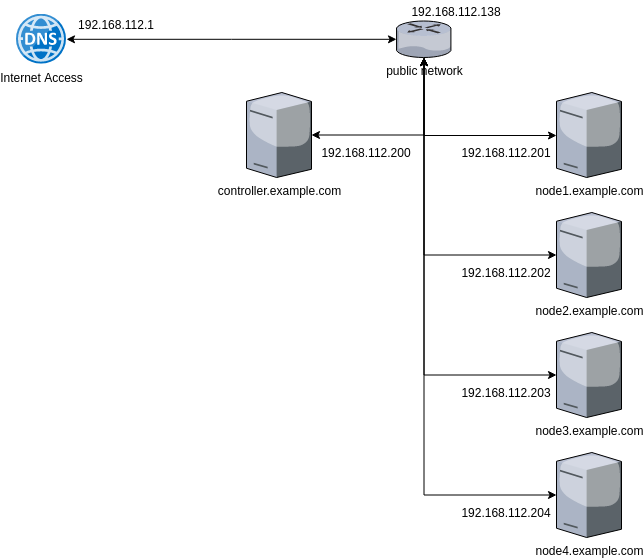

The diagram above was exported from draw.io. Its source (the exported page's mxGraphModel, read from the mxfile embedded in the PNG):
<mxGraphModel dx="1102" dy="573" grid="1" gridSize="10" guides="1" tooltips="1" connect="1" arrows="1" fold="1" page="1" pageScale="1" pageWidth="850" pageHeight="1100" math="0" shadow="0">
  <root>
    <mxCell id="0" />
    <mxCell id="1" parent="0" />
    <mxCell id="54_-h43kiv_1izXoZNa2-10" style="edgeStyle=orthogonalEdgeStyle;rounded=0;orthogonalLoop=1;jettySize=auto;html=1;startArrow=classic;startFill=1;" edge="1" parent="1" source="54_-h43kiv_1izXoZNa2-2" target="54_-h43kiv_1izXoZNa2-8">
      <mxGeometry relative="1" as="geometry" />
    </mxCell>
    <mxCell id="54_-h43kiv_1izXoZNa2-2" value="controller.example.com" style="verticalLabelPosition=bottom;aspect=fixed;html=1;verticalAlign=top;strokeColor=none;align=center;outlineConnect=0;shape=mxgraph.citrix.tower_server;" vertex="1" parent="1">
      <mxGeometry x="380" y="210" width="65" height="85" as="geometry" />
    </mxCell>
    <mxCell id="54_-h43kiv_1izXoZNa2-9" style="edgeStyle=orthogonalEdgeStyle;rounded=0;orthogonalLoop=1;jettySize=auto;html=1;startArrow=classic;startFill=1;" edge="1" parent="1" source="54_-h43kiv_1izXoZNa2-3" target="54_-h43kiv_1izXoZNa2-8">
      <mxGeometry relative="1" as="geometry" />
    </mxCell>
    <mxCell id="54_-h43kiv_1izXoZNa2-3" value="Internet Access" style="aspect=fixed;html=1;points=[];align=center;image;fontSize=12;image=img/lib/mscae/DNS.svg;" vertex="1" parent="1">
      <mxGeometry x="150" y="131.75" width="50" height="50" as="geometry" />
    </mxCell>
    <mxCell id="54_-h43kiv_1izXoZNa2-4" value="node1.example.com" style="verticalLabelPosition=bottom;aspect=fixed;html=1;verticalAlign=top;strokeColor=none;align=center;outlineConnect=0;shape=mxgraph.citrix.license_server;" vertex="1" parent="1">
      <mxGeometry x="690" y="210" width="65" height="85" as="geometry" />
    </mxCell>
    <mxCell id="54_-h43kiv_1izXoZNa2-15" style="edgeStyle=orthogonalEdgeStyle;rounded=0;orthogonalLoop=1;jettySize=auto;html=1;startArrow=classic;startFill=1;" edge="1" parent="1" source="54_-h43kiv_1izXoZNa2-5" target="54_-h43kiv_1izXoZNa2-8">
      <mxGeometry relative="1" as="geometry" />
    </mxCell>
    <mxCell id="54_-h43kiv_1izXoZNa2-5" value="node4.example.com" style="verticalLabelPosition=bottom;aspect=fixed;html=1;verticalAlign=top;strokeColor=none;align=center;outlineConnect=0;shape=mxgraph.citrix.license_server;" vertex="1" parent="1">
      <mxGeometry x="690" y="570" width="65" height="85" as="geometry" />
    </mxCell>
    <mxCell id="54_-h43kiv_1izXoZNa2-14" style="edgeStyle=orthogonalEdgeStyle;rounded=0;orthogonalLoop=1;jettySize=auto;html=1;startArrow=classic;startFill=1;" edge="1" parent="1" source="54_-h43kiv_1izXoZNa2-6" target="54_-h43kiv_1izXoZNa2-8">
      <mxGeometry relative="1" as="geometry" />
    </mxCell>
    <mxCell id="54_-h43kiv_1izXoZNa2-6" value="node3.example.com" style="verticalLabelPosition=bottom;aspect=fixed;html=1;verticalAlign=top;strokeColor=none;align=center;outlineConnect=0;shape=mxgraph.citrix.license_server;" vertex="1" parent="1">
      <mxGeometry x="690" y="450" width="65" height="85" as="geometry" />
    </mxCell>
    <mxCell id="54_-h43kiv_1izXoZNa2-13" style="edgeStyle=orthogonalEdgeStyle;rounded=0;orthogonalLoop=1;jettySize=auto;html=1;startArrow=classic;startFill=1;" edge="1" parent="1" source="54_-h43kiv_1izXoZNa2-7" target="54_-h43kiv_1izXoZNa2-8">
      <mxGeometry relative="1" as="geometry" />
    </mxCell>
    <mxCell id="54_-h43kiv_1izXoZNa2-7" value="node2.example.com" style="verticalLabelPosition=bottom;aspect=fixed;html=1;verticalAlign=top;strokeColor=none;align=center;outlineConnect=0;shape=mxgraph.citrix.license_server;" vertex="1" parent="1">
      <mxGeometry x="690" y="330" width="65" height="85" as="geometry" />
    </mxCell>
    <mxCell id="54_-h43kiv_1izXoZNa2-11" style="edgeStyle=orthogonalEdgeStyle;rounded=0;orthogonalLoop=1;jettySize=auto;html=1;startArrow=classic;startFill=1;" edge="1" parent="1" source="54_-h43kiv_1izXoZNa2-8" target="54_-h43kiv_1izXoZNa2-4">
      <mxGeometry relative="1" as="geometry">
        <Array as="points">
          <mxPoint x="558" y="253" />
        </Array>
      </mxGeometry>
    </mxCell>
    <mxCell id="54_-h43kiv_1izXoZNa2-8" value="public network" style="verticalLabelPosition=bottom;aspect=fixed;html=1;verticalAlign=top;strokeColor=none;align=center;outlineConnect=0;shape=mxgraph.citrix.router;" vertex="1" parent="1">
      <mxGeometry x="530" y="138.5" width="55" height="36.5" as="geometry" />
    </mxCell>
    <mxCell id="54_-h43kiv_1izXoZNa2-16" value="192.168.112.201" style="text;html=1;strokeColor=none;fillColor=none;align=center;verticalAlign=middle;whiteSpace=wrap;rounded=0;" vertex="1" parent="1">
      <mxGeometry x="620" y="260" width="40" height="20" as="geometry" />
    </mxCell>
    <mxCell id="54_-h43kiv_1izXoZNa2-17" value="192.168.112.202" style="text;html=1;strokeColor=none;fillColor=none;align=center;verticalAlign=middle;whiteSpace=wrap;rounded=0;" vertex="1" parent="1">
      <mxGeometry x="620" y="380" width="40" height="20" as="geometry" />
    </mxCell>
    <mxCell id="54_-h43kiv_1izXoZNa2-18" value="192.168.112.203" style="text;html=1;strokeColor=none;fillColor=none;align=center;verticalAlign=middle;whiteSpace=wrap;rounded=0;" vertex="1" parent="1">
      <mxGeometry x="620" y="500" width="40" height="20" as="geometry" />
    </mxCell>
    <mxCell id="54_-h43kiv_1izXoZNa2-19" value="192.168.112.204" style="text;html=1;strokeColor=none;fillColor=none;align=center;verticalAlign=middle;whiteSpace=wrap;rounded=0;" vertex="1" parent="1">
      <mxGeometry x="620" y="620" width="40" height="20" as="geometry" />
    </mxCell>
    <mxCell id="54_-h43kiv_1izXoZNa2-20" value="192.168.112.200" style="text;html=1;strokeColor=none;fillColor=none;align=center;verticalAlign=middle;whiteSpace=wrap;rounded=0;" vertex="1" parent="1">
      <mxGeometry x="480" y="260" width="40" height="20" as="geometry" />
    </mxCell>
    <mxCell id="54_-h43kiv_1izXoZNa2-21" value="192.168.112.1" style="text;html=1;strokeColor=none;fillColor=none;align=center;verticalAlign=middle;whiteSpace=wrap;rounded=0;" vertex="1" parent="1">
      <mxGeometry x="230" y="131.75" width="40" height="20" as="geometry" />
    </mxCell>
    <mxCell id="54_-h43kiv_1izXoZNa2-22" value="192.168.112.138" style="text;html=1;strokeColor=none;fillColor=none;align=center;verticalAlign=middle;whiteSpace=wrap;rounded=0;" vertex="1" parent="1">
      <mxGeometry x="570" y="118.5" width="40" height="20" as="geometry" />
    </mxCell>
  </root>
</mxGraphModel>